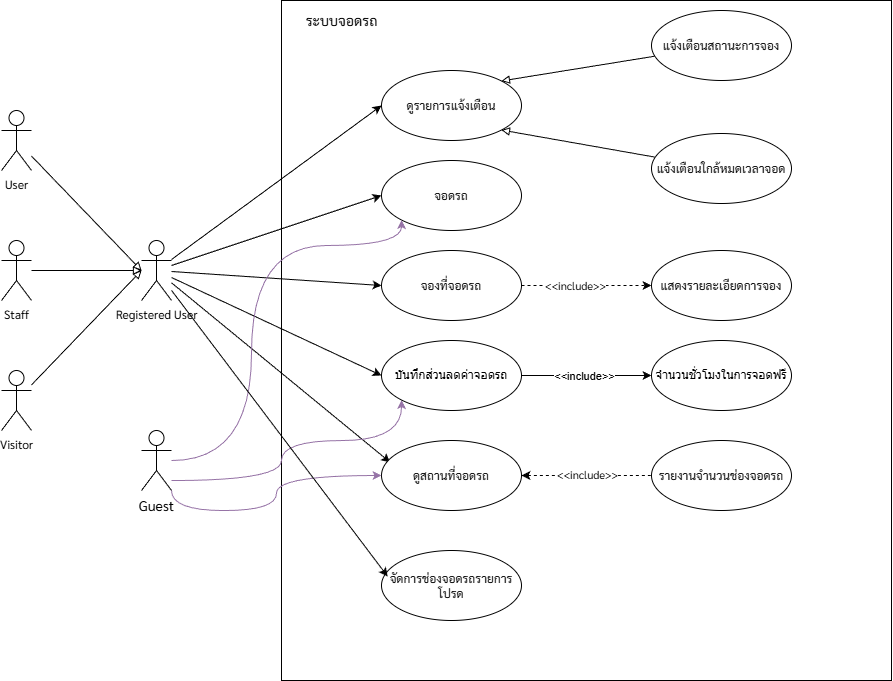

The diagram above was exported from draw.io. Its source (the exported page's mxGraphModel, read from the mxfile embedded in the PNG):
<mxGraphModel dx="2076" dy="733" grid="1" gridSize="10" guides="1" tooltips="1" connect="1" arrows="1" fold="1" page="1" pageScale="1" pageWidth="850" pageHeight="1100" math="0" shadow="0">
  <root>
    <mxCell id="0" />
    <mxCell id="1" parent="0" />
    <mxCell id="OWtql_HBNdrRFTel6dVS-1" parent="1" style="html=1;whiteSpace=wrap;align=left;fillColor=none;fontFamily=Sarabun;fontSource=https%3A%2F%2Ffonts.googleapis.com%2Fcss%3Ffamily%3DSarabun;" value="" vertex="1">
      <mxGeometry height="680" width="610" x="-320" y="120" as="geometry" />
    </mxCell>
    <mxCell id="OWtql_HBNdrRFTel6dVS-2" parent="1" style="text;align=center;fontStyle=0;verticalAlign=middle;spacingLeft=3;spacingRight=3;strokeColor=none;rotatable=0;points=[[0,0.5],[1,0.5]];portConstraint=eastwest;html=1;fontFamily=Sarabun;fontSource=https%3A%2F%2Ffonts.googleapis.com%2Fcss%3Ffamily%3DSarabun;fontSize=14;" value="ระบบจอดรถ" vertex="1">
      <mxGeometry height="40" width="120" x="-320" y="120" as="geometry" />
    </mxCell>
    <mxCell id="OWtql_HBNdrRFTel6dVS-29" edge="1" parent="1" source="OWtql_HBNdrRFTel6dVS-3" style="rounded=0;orthogonalLoop=1;jettySize=auto;html=1;entryX=0;entryY=0.5;entryDx=0;entryDy=0;fontFamily=Sarabun;fontSource=https%3A%2F%2Ffonts.googleapis.com%2Fcss%3Ffamily%3DSarabun;" target="OWtql_HBNdrRFTel6dVS-7">
      <mxGeometry relative="1" as="geometry" />
    </mxCell>
    <mxCell id="OWtql_HBNdrRFTel6dVS-30" edge="1" parent="1" source="OWtql_HBNdrRFTel6dVS-3" style="rounded=0;orthogonalLoop=1;jettySize=auto;html=1;entryX=0;entryY=0.5;entryDx=0;entryDy=0;fontFamily=Sarabun;fontSource=https%3A%2F%2Ffonts.googleapis.com%2Fcss%3Ffamily%3DSarabun;" target="OWtql_HBNdrRFTel6dVS-20">
      <mxGeometry relative="1" as="geometry" />
    </mxCell>
    <mxCell id="OWtql_HBNdrRFTel6dVS-32" edge="1" parent="1" source="OWtql_HBNdrRFTel6dVS-3" style="rounded=0;orthogonalLoop=1;jettySize=auto;html=1;entryX=0.062;entryY=0.312;entryDx=0;entryDy=0;fontFamily=Sarabun;fontSource=https%3A%2F%2Ffonts.googleapis.com%2Fcss%3Ffamily%3DSarabun;entryPerimeter=0;" target="OWtql_HBNdrRFTel6dVS-9">
      <mxGeometry relative="1" as="geometry" />
    </mxCell>
    <mxCell id="agcHIui0mnHzLxmtOvaF-2" edge="1" parent="1" source="OWtql_HBNdrRFTel6dVS-3" style="rounded=0;orthogonalLoop=1;jettySize=auto;html=1;entryX=0;entryY=0.5;entryDx=0;entryDy=0;" target="agcHIui0mnHzLxmtOvaF-1">
      <mxGeometry relative="1" as="geometry" />
    </mxCell>
    <mxCell id="jRIOyY4NoPdYkblh_2q4-2" edge="1" parent="1" source="OWtql_HBNdrRFTel6dVS-3" style="rounded=0;orthogonalLoop=1;jettySize=auto;html=1;entryX=0;entryY=0.5;entryDx=0;entryDy=0;" target="jRIOyY4NoPdYkblh_2q4-1">
      <mxGeometry relative="1" as="geometry" />
    </mxCell>
    <mxCell id="OWtql_HBNdrRFTel6dVS-3" parent="1" style="shape=umlActor;verticalLabelPosition=bottom;verticalAlign=top;html=1;fontFamily=Sarabun;fontSource=https%3A%2F%2Ffonts.googleapis.com%2Fcss%3Ffamily%3DSarabun;" value="Registered User" vertex="1">
      <mxGeometry height="60" width="30" x="-460" y="360" as="geometry" />
    </mxCell>
    <mxCell id="OWtql_HBNdrRFTel6dVS-13" edge="1" parent="1" source="OWtql_HBNdrRFTel6dVS-7" style="rounded=0;orthogonalLoop=1;jettySize=auto;html=1;dashed=1;entryX=0;entryY=0.5;entryDx=0;entryDy=0;startArrow=none;startFill=0;endArrow=classic;endFill=1;fontFamily=Sarabun;fontSource=https%3A%2F%2Ffonts.googleapis.com%2Fcss%3Ffamily%3DSarabun;" target="OWtql_HBNdrRFTel6dVS-12" value="">
      <mxGeometry relative="1" as="geometry">
        <mxPoint x="-160" y="315" as="targetPoint" />
      </mxGeometry>
    </mxCell>
    <mxCell id="OWtql_HBNdrRFTel6dVS-14" connectable="0" parent="OWtql_HBNdrRFTel6dVS-13" style="edgeLabel;html=1;align=center;verticalAlign=middle;resizable=0;points=[];fontFamily=Sarabun;fontSource=https%3A%2F%2Ffonts.googleapis.com%2Fcss%3Ffamily%3DSarabun;" value="&amp;lt;&amp;lt;include&amp;gt;&amp;gt;" vertex="1">
      <mxGeometry relative="1" x="-0.121" as="geometry">
        <mxPoint x="-4" y="-1" as="offset" />
      </mxGeometry>
    </mxCell>
    <mxCell id="OWtql_HBNdrRFTel6dVS-7" parent="1" style="ellipse;whiteSpace=wrap;html=1;fontFamily=Sarabun;fontSource=https%3A%2F%2Ffonts.googleapis.com%2Fcss%3Ffamily%3DSarabun;" value="จองที่จอดรถ" vertex="1">
      <mxGeometry height="70" width="140" x="-220" y="370" as="geometry" />
    </mxCell>
    <mxCell id="OWtql_HBNdrRFTel6dVS-16" edge="1" parent="1" source="OWtql_HBNdrRFTel6dVS-9" style="rounded=0;orthogonalLoop=1;jettySize=auto;html=1;endArrow=none;endFill=0;startArrow=classic;startFill=1;dashed=1;fontFamily=Sarabun;fontSource=https%3A%2F%2Ffonts.googleapis.com%2Fcss%3Ffamily%3DSarabun;exitX=1;exitY=0.5;exitDx=0;exitDy=0;entryX=0;entryY=0.5;entryDx=0;entryDy=0;" value="">
      <mxGeometry relative="1" as="geometry">
        <mxPoint x="50.00000000000182" y="595" as="targetPoint" />
      </mxGeometry>
    </mxCell>
    <mxCell id="OWtql_HBNdrRFTel6dVS-18" connectable="0" parent="OWtql_HBNdrRFTel6dVS-16" style="edgeLabel;html=1;align=center;verticalAlign=middle;resizable=0;points=[];fontFamily=Sarabun;fontSource=https%3A%2F%2Ffonts.googleapis.com%2Fcss%3Ffamily%3DSarabun;" value="&amp;lt;&amp;lt;include&amp;gt;&amp;gt;" vertex="1">
      <mxGeometry relative="1" x="0.0763" as="geometry">
        <mxPoint x="-4" y="-2" as="offset" />
      </mxGeometry>
    </mxCell>
    <mxCell id="OWtql_HBNdrRFTel6dVS-9" parent="1" style="ellipse;whiteSpace=wrap;html=1;fontFamily=Sarabun;fontSource=https%3A%2F%2Ffonts.googleapis.com%2Fcss%3Ffamily%3DSarabun;" value="ดูสถานที่จอดรถ" vertex="1">
      <mxGeometry height="70" width="140" x="-220" y="560" as="geometry" />
    </mxCell>
    <mxCell id="OWtql_HBNdrRFTel6dVS-12" parent="1" style="ellipse;whiteSpace=wrap;html=1;fontFamily=Sarabun;fontSource=https%3A%2F%2Ffonts.googleapis.com%2Fcss%3Ffamily%3DSarabun;" value="แสดงรายละเอียดการจอง" vertex="1">
      <mxGeometry height="70" width="140" x="50" y="370" as="geometry" />
    </mxCell>
    <mxCell id="OWtql_HBNdrRFTel6dVS-20" parent="1" style="ellipse;whiteSpace=wrap;html=1;fontFamily=Sarabun;fontSource=https%3A%2F%2Ffonts.googleapis.com%2Fcss%3Ffamily%3DSarabun;" value="จอดรถ" vertex="1">
      <mxGeometry height="70" width="140" x="-220" y="280" as="geometry" />
    </mxCell>
    <mxCell id="uBOVvBPskZ1DyL2bZFza-6" edge="1" parent="1" source="OWtql_HBNdrRFTel6dVS-33" style="edgeStyle=orthogonalEdgeStyle;rounded=0;orthogonalLoop=1;jettySize=auto;html=1;entryX=0;entryY=0.5;entryDx=0;entryDy=0;curved=1;exitX=1;exitY=1;exitDx=0;exitDy=0;exitPerimeter=0;fillColor=#e1d5e7;strokeColor=#9673a6;" target="OWtql_HBNdrRFTel6dVS-9">
      <mxGeometry relative="1" as="geometry" />
    </mxCell>
    <mxCell id="uBOVvBPskZ1DyL2bZFza-8" edge="1" parent="1" source="OWtql_HBNdrRFTel6dVS-33" style="edgeStyle=orthogonalEdgeStyle;rounded=0;orthogonalLoop=1;jettySize=auto;html=1;entryX=0;entryY=1;entryDx=0;entryDy=0;curved=1;fillColor=#e1d5e7;strokeColor=#9673a6;" target="OWtql_HBNdrRFTel6dVS-20">
      <mxGeometry relative="1" as="geometry">
        <Array as="points">
          <mxPoint x="-350" y="580" />
          <mxPoint x="-350" y="365" />
        </Array>
      </mxGeometry>
    </mxCell>
    <mxCell id="uBOVvBPskZ1DyL2bZFza-9" edge="1" parent="1" source="OWtql_HBNdrRFTel6dVS-33" style="edgeStyle=orthogonalEdgeStyle;rounded=0;orthogonalLoop=1;jettySize=auto;html=1;entryX=0;entryY=1;entryDx=0;entryDy=0;curved=1;fillColor=#e1d5e7;strokeColor=#9673a6;" target="agcHIui0mnHzLxmtOvaF-1">
      <mxGeometry relative="1" as="geometry">
        <Array as="points">
          <mxPoint x="-320" y="600" />
          <mxPoint x="-320" y="560" />
        </Array>
      </mxGeometry>
    </mxCell>
    <mxCell id="OWtql_HBNdrRFTel6dVS-33" parent="1" style="shape=umlActor;verticalLabelPosition=bottom;verticalAlign=top;html=1;fontFamily=Sarabun;fontSource=https%3A%2F%2Ffonts.googleapis.com%2Fcss%3Ffamily%3DSarabun;" value="&lt;font style=&quot;font-size: 14px;&quot;&gt;Guest&lt;/font&gt;" vertex="1">
      <mxGeometry height="60" width="30" x="-460" y="550" as="geometry" />
    </mxCell>
    <mxCell id="OWtql_HBNdrRFTel6dVS-52" edge="1" parent="1" source="OWtql_HBNdrRFTel6dVS-40" style="rounded=0;orthogonalLoop=1;jettySize=auto;html=1;endArrow=block;endFill=0;" target="OWtql_HBNdrRFTel6dVS-3">
      <mxGeometry relative="1" as="geometry" />
    </mxCell>
    <mxCell id="OWtql_HBNdrRFTel6dVS-40" parent="1" style="shape=umlActor;verticalLabelPosition=bottom;verticalAlign=top;html=1;fontFamily=Sarabun;fontSource=https%3A%2F%2Ffonts.googleapis.com%2Fcss%3Ffamily%3DSarabun;" value="Staff" vertex="1">
      <mxGeometry height="60" width="30" x="-600" y="360" as="geometry" />
    </mxCell>
    <mxCell id="OWtql_HBNdrRFTel6dVS-51" parent="1" style="shape=umlActor;verticalLabelPosition=bottom;verticalAlign=top;html=1;fontFamily=Sarabun;fontSource=https%3A%2F%2Ffonts.googleapis.com%2Fcss%3Ffamily%3DSarabun;" value="Visitor" vertex="1">
      <mxGeometry height="60" width="30" x="-600" y="490" as="geometry" />
    </mxCell>
    <mxCell id="OWtql_HBNdrRFTel6dVS-53" edge="1" parent="1" source="OWtql_HBNdrRFTel6dVS-51" style="rounded=0;orthogonalLoop=1;jettySize=auto;html=1;endArrow=block;endFill=0;">
      <mxGeometry relative="1" as="geometry">
        <mxPoint x="-460" y="390" as="targetPoint" />
      </mxGeometry>
    </mxCell>
    <mxCell id="uBOVvBPskZ1DyL2bZFza-2" edge="1" parent="1" source="agcHIui0mnHzLxmtOvaF-1" style="edgeStyle=orthogonalEdgeStyle;rounded=0;orthogonalLoop=1;jettySize=auto;html=1;entryX=0;entryY=0.5;entryDx=0;entryDy=0;" target="uBOVvBPskZ1DyL2bZFza-1">
      <mxGeometry relative="1" as="geometry" />
    </mxCell>
    <mxCell id="uBOVvBPskZ1DyL2bZFza-4" connectable="0" parent="uBOVvBPskZ1DyL2bZFza-2" style="edgeLabel;html=1;align=center;verticalAlign=middle;resizable=0;points=[];" value="&amp;lt;&amp;lt;include&amp;gt;&amp;gt;" vertex="1">
      <mxGeometry relative="1" x="-0.0375" as="geometry">
        <mxPoint as="offset" />
      </mxGeometry>
    </mxCell>
    <mxCell id="agcHIui0mnHzLxmtOvaF-1" parent="1" style="ellipse;whiteSpace=wrap;html=1;" value="บันทึกส่วนลดค่าจอดรถ" vertex="1">
      <mxGeometry height="70" width="140" x="-220" y="460" as="geometry" />
    </mxCell>
    <mxCell id="uBOVvBPskZ1DyL2bZFza-1" parent="1" style="ellipse;whiteSpace=wrap;html=1;" value="จำนวนชั่วโมงในการจอดฟรี" vertex="1">
      <mxGeometry height="70" width="140" x="50" y="460" as="geometry" />
    </mxCell>
    <mxCell id="uBOVvBPskZ1DyL2bZFza-7" parent="1" style="ellipse;whiteSpace=wrap;html=1;fontFamily=Sarabun;fontSource=https%3A%2F%2Ffonts.googleapis.com%2Fcss%3Ffamily%3DSarabun;" value="จัดการช่องจอดรถรายการโปรด" vertex="1">
      <mxGeometry height="70" width="140" x="-220" y="670" as="geometry" />
    </mxCell>
    <mxCell id="uBOVvBPskZ1DyL2bZFza-12" edge="1" parent="1" source="OWtql_HBNdrRFTel6dVS-3" style="rounded=0;orthogonalLoop=1;jettySize=auto;html=1;entryX=0.044;entryY=0.371;entryDx=0;entryDy=0;entryPerimeter=0;" target="uBOVvBPskZ1DyL2bZFza-7">
      <mxGeometry relative="1" as="geometry" />
    </mxCell>
    <mxCell id="jRIOyY4NoPdYkblh_2q4-1" parent="1" style="ellipse;whiteSpace=wrap;html=1;fontFamily=Sarabun;fontSource=https%3A%2F%2Ffonts.googleapis.com%2Fcss%3Ffamily%3DSarabun;" value="ดูรายการแจ้งเตือน" vertex="1">
      <mxGeometry height="70" width="140" x="-220" y="190" as="geometry" />
    </mxCell>
    <mxCell id="jRIOyY4NoPdYkblh_2q4-5" edge="1" parent="1" source="jRIOyY4NoPdYkblh_2q4-3" style="rounded=0;orthogonalLoop=1;jettySize=auto;html=1;entryX=1;entryY=0;entryDx=0;entryDy=0;endArrow=block;endFill=0;" target="jRIOyY4NoPdYkblh_2q4-1">
      <mxGeometry relative="1" as="geometry" />
    </mxCell>
    <mxCell id="jRIOyY4NoPdYkblh_2q4-3" parent="1" style="ellipse;whiteSpace=wrap;html=1;fontFamily=Sarabun;fontSource=https%3A%2F%2Ffonts.googleapis.com%2Fcss%3Ffamily%3DSarabun;" value="แจ้งเตือนสถานะการจอง" vertex="1">
      <mxGeometry height="70" width="140" x="50" y="130" as="geometry" />
    </mxCell>
    <mxCell id="jRIOyY4NoPdYkblh_2q4-6" edge="1" parent="1" source="jRIOyY4NoPdYkblh_2q4-4" style="rounded=0;orthogonalLoop=1;jettySize=auto;html=1;entryX=1;entryY=1;entryDx=0;entryDy=0;endArrow=block;endFill=0;" target="jRIOyY4NoPdYkblh_2q4-1">
      <mxGeometry relative="1" as="geometry" />
    </mxCell>
    <mxCell id="jRIOyY4NoPdYkblh_2q4-4" parent="1" style="ellipse;whiteSpace=wrap;html=1;fontFamily=Sarabun;fontSource=https%3A%2F%2Ffonts.googleapis.com%2Fcss%3Ffamily%3DSarabun;" value="แจ้งเตือนใกล้หมดเวลาจอด " vertex="1">
      <mxGeometry height="70" width="140" x="50" y="253" as="geometry" />
    </mxCell>
    <mxCell id="2hCM1IMHur5tcpBrJLhY-1" parent="1" style="shape=umlActor;verticalLabelPosition=bottom;verticalAlign=top;html=1;fontFamily=Sarabun;fontSource=https%3A%2F%2Ffonts.googleapis.com%2Fcss%3Ffamily%3DSarabun;" value="User" vertex="1">
      <mxGeometry height="60" width="30" x="-600" y="230" as="geometry" />
    </mxCell>
    <mxCell id="2hCM1IMHur5tcpBrJLhY-2" edge="1" parent="1" source="2hCM1IMHur5tcpBrJLhY-1" style="rounded=0;orthogonalLoop=1;jettySize=auto;html=1;endArrow=block;endFill=0;">
      <mxGeometry relative="1" as="geometry">
        <mxPoint x="-460" y="390" as="targetPoint" />
      </mxGeometry>
    </mxCell>
    <mxCell id="K3hliuOKdFPtnlDuhnAG-2" parent="1" style="ellipse;whiteSpace=wrap;html=1;" value="&lt;span style=&quot;font-family: Sarabun;&quot;&gt;รายงานจำนวนช่องจอดรถ&lt;/span&gt;" vertex="1">
      <mxGeometry height="70" width="140" x="50" y="560" as="geometry" />
    </mxCell>
  </root>
</mxGraphModel>